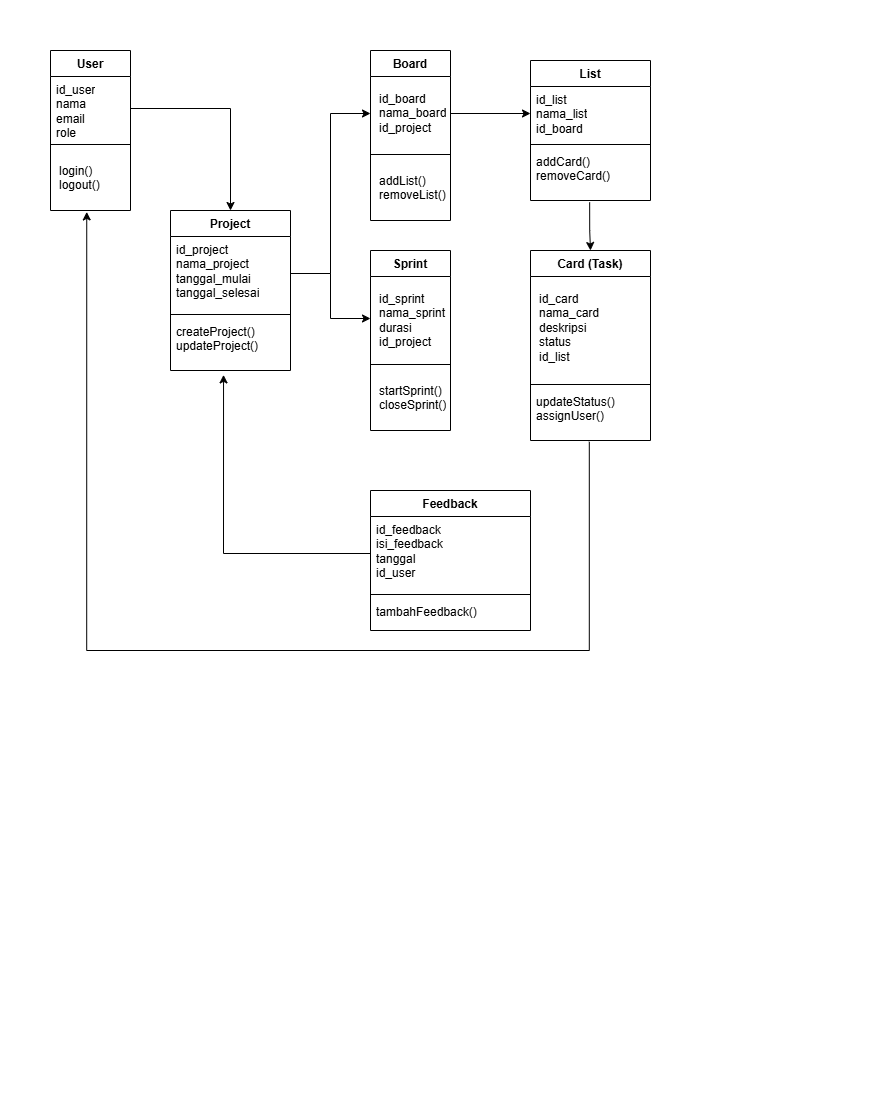

The diagram above was exported from draw.io. Its source (the exported page's mxGraphModel, read from the mxfile embedded in the PNG):
<mxGraphModel dx="1042" dy="535" grid="1" gridSize="10" guides="1" tooltips="1" connect="1" arrows="1" fold="1" page="1" pageScale="1" pageWidth="850" pageHeight="1100" math="0" shadow="0">
  <root>
    <mxCell id="0" />
    <mxCell id="1" parent="0" />
    <mxCell id="qQBFYhc67vFqQx-Wxb15-1" value="User" style="swimlane;fontStyle=1;align=center;verticalAlign=top;childLayout=stackLayout;horizontal=1;startSize=26;horizontalStack=0;resizeParent=1;resizeParentMax=0;resizeLast=0;collapsible=1;marginBottom=0;whiteSpace=wrap;html=1;" parent="1" vertex="1">
      <mxGeometry x="40" y="40" width="80" height="160" as="geometry">
        <mxRectangle x="40" y="40" width="70" height="30" as="alternateBounds" />
      </mxGeometry>
    </mxCell>
    <mxCell id="qQBFYhc67vFqQx-Wxb15-2" value="id_user&lt;div&gt;nama&lt;/div&gt;&lt;div&gt;email&lt;/div&gt;&lt;div&gt;role&lt;/div&gt;" style="text;strokeColor=none;fillColor=none;align=left;verticalAlign=top;spacingLeft=4;spacingRight=4;overflow=hidden;rotatable=0;points=[[0,0.5],[1,0.5]];portConstraint=eastwest;whiteSpace=wrap;html=1;" parent="qQBFYhc67vFqQx-Wxb15-1" vertex="1">
      <mxGeometry y="26" width="80" height="64" as="geometry" />
    </mxCell>
    <mxCell id="qQBFYhc67vFqQx-Wxb15-3" value="" style="line;strokeWidth=1;fillColor=none;align=left;verticalAlign=middle;spacingTop=-1;spacingLeft=3;spacingRight=3;rotatable=0;labelPosition=right;points=[];portConstraint=eastwest;strokeColor=inherit;" parent="qQBFYhc67vFqQx-Wxb15-1" vertex="1">
      <mxGeometry y="90" width="80" height="8" as="geometry" />
    </mxCell>
    <mxCell id="qQBFYhc67vFqQx-Wxb15-4" value="&lt;table&gt;&lt;tbody&gt;&lt;tr&gt;&lt;td data-start=&quot;2264&quot; data-end=&quot;2293&quot; data-col-size=&quot;md&quot;&gt;&lt;/td&gt;&lt;/tr&gt;&lt;/tbody&gt;&lt;/table&gt;&lt;table&gt;&lt;tbody&gt;&lt;tr&gt;&lt;td data-start=&quot;2293&quot; data-end=&quot;2314&quot; data-col-size=&quot;sm&quot;&gt;login()&lt;br&gt;logout()&lt;/td&gt;&lt;/tr&gt;&lt;/tbody&gt;&lt;/table&gt;" style="text;strokeColor=none;fillColor=none;align=left;verticalAlign=top;spacingLeft=4;spacingRight=4;overflow=hidden;rotatable=0;points=[[0,0.5],[1,0.5]];portConstraint=eastwest;whiteSpace=wrap;html=1;" parent="qQBFYhc67vFqQx-Wxb15-1" vertex="1">
      <mxGeometry y="98" width="80" height="62" as="geometry" />
    </mxCell>
    <mxCell id="qQBFYhc67vFqQx-Wxb15-12" value="Project" style="swimlane;fontStyle=1;align=center;verticalAlign=top;childLayout=stackLayout;horizontal=1;startSize=26;horizontalStack=0;resizeParent=1;resizeParentMax=0;resizeLast=0;collapsible=1;marginBottom=0;whiteSpace=wrap;html=1;" parent="1" vertex="1">
      <mxGeometry x="160" y="200" width="120" height="160" as="geometry" />
    </mxCell>
    <mxCell id="qQBFYhc67vFqQx-Wxb15-13" value="id_project&lt;div&gt;nama_project&lt;/div&gt;&lt;div&gt;tanggal_mulai&lt;/div&gt;&lt;div&gt;tanggal_selesai&lt;/div&gt;" style="text;strokeColor=none;fillColor=none;align=left;verticalAlign=top;spacingLeft=4;spacingRight=4;overflow=hidden;rotatable=0;points=[[0,0.5],[1,0.5]];portConstraint=eastwest;whiteSpace=wrap;html=1;" parent="qQBFYhc67vFqQx-Wxb15-12" vertex="1">
      <mxGeometry y="26" width="120" height="74" as="geometry" />
    </mxCell>
    <mxCell id="qQBFYhc67vFqQx-Wxb15-14" value="" style="line;strokeWidth=1;fillColor=none;align=left;verticalAlign=middle;spacingTop=-1;spacingLeft=3;spacingRight=3;rotatable=0;labelPosition=right;points=[];portConstraint=eastwest;strokeColor=inherit;" parent="qQBFYhc67vFqQx-Wxb15-12" vertex="1">
      <mxGeometry y="100" width="120" height="8" as="geometry" />
    </mxCell>
    <mxCell id="qQBFYhc67vFqQx-Wxb15-15" value="createProject()&lt;div&gt;updateProject()&lt;/div&gt;" style="text;strokeColor=none;fillColor=none;align=left;verticalAlign=top;spacingLeft=4;spacingRight=4;overflow=hidden;rotatable=0;points=[[0,0.5],[1,0.5]];portConstraint=eastwest;whiteSpace=wrap;html=1;" parent="qQBFYhc67vFqQx-Wxb15-12" vertex="1">
      <mxGeometry y="108" width="120" height="52" as="geometry" />
    </mxCell>
    <mxCell id="qQBFYhc67vFqQx-Wxb15-16" value="Board" style="swimlane;fontStyle=1;align=center;verticalAlign=top;childLayout=stackLayout;horizontal=1;startSize=26;horizontalStack=0;resizeParent=1;resizeParentMax=0;resizeLast=0;collapsible=1;marginBottom=0;whiteSpace=wrap;html=1;" parent="1" vertex="1">
      <mxGeometry x="360" y="40" width="80" height="170" as="geometry" />
    </mxCell>
    <mxCell id="qQBFYhc67vFqQx-Wxb15-17" value="&lt;table&gt;&lt;tbody&gt;&lt;tr&gt;&lt;td data-start=&quot;2425&quot; data-end=&quot;2437&quot; data-col-size=&quot;sm&quot;&gt;&lt;strong data-start=&quot;2427&quot; data-end=&quot;2436&quot;&gt;&lt;/strong&gt;&lt;/td&gt;&lt;/tr&gt;&lt;/tbody&gt;&lt;/table&gt;&lt;table&gt;&lt;tbody&gt;&lt;tr&gt;&lt;td data-start=&quot;2437&quot; data-end=&quot;2472&quot; data-col-size=&quot;md&quot;&gt;id_board&lt;br&gt;nama_board&lt;br&gt;id_project&lt;/td&gt;&lt;/tr&gt;&lt;/tbody&gt;&lt;/table&gt;" style="text;strokeColor=none;fillColor=none;align=left;verticalAlign=top;spacingLeft=4;spacingRight=4;overflow=hidden;rotatable=0;points=[[0,0.5],[1,0.5]];portConstraint=eastwest;whiteSpace=wrap;html=1;" parent="qQBFYhc67vFqQx-Wxb15-16" vertex="1">
      <mxGeometry y="26" width="80" height="74" as="geometry" />
    </mxCell>
    <mxCell id="qQBFYhc67vFqQx-Wxb15-18" value="" style="line;strokeWidth=1;fillColor=none;align=left;verticalAlign=middle;spacingTop=-1;spacingLeft=3;spacingRight=3;rotatable=0;labelPosition=right;points=[];portConstraint=eastwest;strokeColor=inherit;" parent="qQBFYhc67vFqQx-Wxb15-16" vertex="1">
      <mxGeometry y="100" width="80" height="8" as="geometry" />
    </mxCell>
    <mxCell id="qQBFYhc67vFqQx-Wxb15-19" value="&lt;table&gt;&lt;tbody&gt;&lt;tr&gt;&lt;td data-start=&quot;2437&quot; data-end=&quot;2472&quot; data-col-size=&quot;md&quot;&gt;&lt;/td&gt;&lt;/tr&gt;&lt;/tbody&gt;&lt;/table&gt;&lt;table&gt;&lt;tbody&gt;&lt;tr&gt;&lt;td data-start=&quot;2472&quot; data-end=&quot;2499&quot; data-col-size=&quot;sm&quot;&gt;addList()&lt;br&gt;removeList()&lt;/td&gt;&lt;/tr&gt;&lt;/tbody&gt;&lt;/table&gt;" style="text;strokeColor=none;fillColor=none;align=left;verticalAlign=top;spacingLeft=4;spacingRight=4;overflow=hidden;rotatable=0;points=[[0,0.5],[1,0.5]];portConstraint=eastwest;whiteSpace=wrap;html=1;" parent="qQBFYhc67vFqQx-Wxb15-16" vertex="1">
      <mxGeometry y="108" width="80" height="62" as="geometry" />
    </mxCell>
    <mxCell id="qQBFYhc67vFqQx-Wxb15-20" value="List" style="swimlane;fontStyle=1;align=center;verticalAlign=top;childLayout=stackLayout;horizontal=1;startSize=26;horizontalStack=0;resizeParent=1;resizeParentMax=0;resizeLast=0;collapsible=1;marginBottom=0;whiteSpace=wrap;html=1;" parent="1" vertex="1">
      <mxGeometry x="520" y="50" width="120" height="140" as="geometry" />
    </mxCell>
    <mxCell id="qQBFYhc67vFqQx-Wxb15-21" value="id_list&lt;div&gt;nama_list&lt;/div&gt;&lt;div&gt;id_board&lt;/div&gt;" style="text;strokeColor=none;fillColor=none;align=left;verticalAlign=top;spacingLeft=4;spacingRight=4;overflow=hidden;rotatable=0;points=[[0,0.5],[1,0.5]];portConstraint=eastwest;whiteSpace=wrap;html=1;" parent="qQBFYhc67vFqQx-Wxb15-20" vertex="1">
      <mxGeometry y="26" width="120" height="54" as="geometry" />
    </mxCell>
    <mxCell id="qQBFYhc67vFqQx-Wxb15-22" value="" style="line;strokeWidth=1;fillColor=none;align=left;verticalAlign=middle;spacingTop=-1;spacingLeft=3;spacingRight=3;rotatable=0;labelPosition=right;points=[];portConstraint=eastwest;strokeColor=inherit;" parent="qQBFYhc67vFqQx-Wxb15-20" vertex="1">
      <mxGeometry y="80" width="120" height="8" as="geometry" />
    </mxCell>
    <mxCell id="qQBFYhc67vFqQx-Wxb15-23" value="addCard()&lt;div&gt;removeCard()&lt;/div&gt;" style="text;strokeColor=none;fillColor=none;align=left;verticalAlign=top;spacingLeft=4;spacingRight=4;overflow=hidden;rotatable=0;points=[[0,0.5],[1,0.5]];portConstraint=eastwest;whiteSpace=wrap;html=1;" parent="qQBFYhc67vFqQx-Wxb15-20" vertex="1">
      <mxGeometry y="88" width="120" height="52" as="geometry" />
    </mxCell>
    <mxCell id="qQBFYhc67vFqQx-Wxb15-28" value="Card (Task)" style="swimlane;fontStyle=1;align=center;verticalAlign=top;childLayout=stackLayout;horizontal=1;startSize=26;horizontalStack=0;resizeParent=1;resizeParentMax=0;resizeLast=0;collapsible=1;marginBottom=0;whiteSpace=wrap;html=1;" parent="1" vertex="1">
      <mxGeometry x="520" y="240" width="120" height="190" as="geometry">
        <mxRectangle x="600" y="40" width="100" height="30" as="alternateBounds" />
      </mxGeometry>
    </mxCell>
    <mxCell id="qQBFYhc67vFqQx-Wxb15-29" value="&lt;table&gt;&lt;tbody&gt;&lt;tr&gt;&lt;td data-start=&quot;2570&quot; data-end=&quot;2588&quot; data-col-size=&quot;sm&quot;&gt;&lt;strong data-start=&quot;2572&quot; data-end=&quot;2587&quot;&gt;&lt;/strong&gt;&lt;/td&gt;&lt;/tr&gt;&lt;/tbody&gt;&lt;/table&gt;&lt;table&gt;&lt;tbody&gt;&lt;tr&gt;&lt;td data-start=&quot;2588&quot; data-end=&quot;2637&quot; data-col-size=&quot;md&quot;&gt;id_card&lt;br&gt;nama_card&lt;br&gt;deskripsi&lt;br&gt;status&lt;br&gt;id_list&lt;/td&gt;&lt;/tr&gt;&lt;/tbody&gt;&lt;/table&gt;" style="text;strokeColor=none;fillColor=none;align=left;verticalAlign=top;spacingLeft=4;spacingRight=4;overflow=hidden;rotatable=0;points=[[0,0.5],[1,0.5]];portConstraint=eastwest;whiteSpace=wrap;html=1;" parent="qQBFYhc67vFqQx-Wxb15-28" vertex="1">
      <mxGeometry y="26" width="120" height="104" as="geometry" />
    </mxCell>
    <mxCell id="qQBFYhc67vFqQx-Wxb15-30" value="" style="line;strokeWidth=1;fillColor=none;align=left;verticalAlign=middle;spacingTop=-1;spacingLeft=3;spacingRight=3;rotatable=0;labelPosition=right;points=[];portConstraint=eastwest;strokeColor=inherit;" parent="qQBFYhc67vFqQx-Wxb15-28" vertex="1">
      <mxGeometry y="130" width="120" height="8" as="geometry" />
    </mxCell>
    <mxCell id="qQBFYhc67vFqQx-Wxb15-31" value="updateStatus()&lt;div&gt;assignUser()&lt;/div&gt;" style="text;strokeColor=none;fillColor=none;align=left;verticalAlign=top;spacingLeft=4;spacingRight=4;overflow=hidden;rotatable=0;points=[[0,0.5],[1,0.5]];portConstraint=eastwest;whiteSpace=wrap;html=1;" parent="qQBFYhc67vFqQx-Wxb15-28" vertex="1">
      <mxGeometry y="138" width="120" height="52" as="geometry" />
    </mxCell>
    <mxCell id="qQBFYhc67vFqQx-Wxb15-32" value="Sprint" style="swimlane;fontStyle=1;align=center;verticalAlign=top;childLayout=stackLayout;horizontal=1;startSize=26;horizontalStack=0;resizeParent=1;resizeParentMax=0;resizeLast=0;collapsible=1;marginBottom=0;whiteSpace=wrap;html=1;" parent="1" vertex="1">
      <mxGeometry x="360" y="240" width="80" height="180" as="geometry" />
    </mxCell>
    <mxCell id="qQBFYhc67vFqQx-Wxb15-33" value="&lt;table&gt;&lt;tbody&gt;&lt;tr&gt;&lt;td data-start=&quot;2670&quot; data-end=&quot;2683&quot; data-col-size=&quot;sm&quot;&gt;&lt;strong data-start=&quot;2672&quot; data-end=&quot;2682&quot;&gt;&lt;/strong&gt;&lt;/td&gt;&lt;/tr&gt;&lt;/tbody&gt;&lt;/table&gt;&lt;table&gt;&lt;tbody&gt;&lt;tr&gt;&lt;td data-start=&quot;2683&quot; data-end=&quot;2728&quot; data-col-size=&quot;md&quot;&gt;id_sprint&lt;br&gt;nama_sprint&lt;br&gt;durasi&lt;br&gt;id_project&lt;/td&gt;&lt;/tr&gt;&lt;/tbody&gt;&lt;/table&gt;" style="text;strokeColor=none;fillColor=none;align=left;verticalAlign=top;spacingLeft=4;spacingRight=4;overflow=hidden;rotatable=0;points=[[0,0.5],[1,0.5]];portConstraint=eastwest;whiteSpace=wrap;html=1;" parent="qQBFYhc67vFqQx-Wxb15-32" vertex="1">
      <mxGeometry y="26" width="80" height="84" as="geometry" />
    </mxCell>
    <mxCell id="qQBFYhc67vFqQx-Wxb15-34" value="" style="line;strokeWidth=1;fillColor=none;align=left;verticalAlign=middle;spacingTop=-1;spacingLeft=3;spacingRight=3;rotatable=0;labelPosition=right;points=[];portConstraint=eastwest;strokeColor=inherit;" parent="qQBFYhc67vFqQx-Wxb15-32" vertex="1">
      <mxGeometry y="110" width="80" height="8" as="geometry" />
    </mxCell>
    <mxCell id="qQBFYhc67vFqQx-Wxb15-35" value="&lt;table&gt;&lt;tbody&gt;&lt;tr&gt;&lt;td data-start=&quot;2683&quot; data-end=&quot;2728&quot; data-col-size=&quot;md&quot;&gt;&lt;/td&gt;&lt;/tr&gt;&lt;/tbody&gt;&lt;/table&gt;&lt;table&gt;&lt;tbody&gt;&lt;tr&gt;&lt;td data-start=&quot;2728&quot; data-end=&quot;2760&quot; data-col-size=&quot;sm&quot;&gt;startSprint()&lt;br&gt;closeSprint()&lt;/td&gt;&lt;/tr&gt;&lt;/tbody&gt;&lt;/table&gt;" style="text;strokeColor=none;fillColor=none;align=left;verticalAlign=top;spacingLeft=4;spacingRight=4;overflow=hidden;rotatable=0;points=[[0,0.5],[1,0.5]];portConstraint=eastwest;whiteSpace=wrap;html=1;" parent="qQBFYhc67vFqQx-Wxb15-32" vertex="1">
      <mxGeometry y="118" width="80" height="62" as="geometry" />
    </mxCell>
    <mxCell id="qQBFYhc67vFqQx-Wxb15-36" value="Feedback" style="swimlane;fontStyle=1;align=center;verticalAlign=top;childLayout=stackLayout;horizontal=1;startSize=26;horizontalStack=0;resizeParent=1;resizeParentMax=0;resizeLast=0;collapsible=1;marginBottom=0;whiteSpace=wrap;html=1;" parent="1" vertex="1">
      <mxGeometry x="360" y="480" width="160" height="140" as="geometry" />
    </mxCell>
    <mxCell id="qQBFYhc67vFqQx-Wxb15-37" value="id_feedback&lt;div&gt;isi_feedback&lt;/div&gt;&lt;div&gt;tanggal&lt;/div&gt;&lt;div&gt;id_user&lt;/div&gt;" style="text;strokeColor=none;fillColor=none;align=left;verticalAlign=top;spacingLeft=4;spacingRight=4;overflow=hidden;rotatable=0;points=[[0,0.5],[1,0.5]];portConstraint=eastwest;whiteSpace=wrap;html=1;" parent="qQBFYhc67vFqQx-Wxb15-36" vertex="1">
      <mxGeometry y="26" width="160" height="74" as="geometry" />
    </mxCell>
    <mxCell id="qQBFYhc67vFqQx-Wxb15-38" value="" style="line;strokeWidth=1;fillColor=none;align=left;verticalAlign=middle;spacingTop=-1;spacingLeft=3;spacingRight=3;rotatable=0;labelPosition=right;points=[];portConstraint=eastwest;strokeColor=inherit;" parent="qQBFYhc67vFqQx-Wxb15-36" vertex="1">
      <mxGeometry y="100" width="160" height="8" as="geometry" />
    </mxCell>
    <mxCell id="qQBFYhc67vFqQx-Wxb15-39" value="tambahFeedback()" style="text;strokeColor=none;fillColor=none;align=left;verticalAlign=top;spacingLeft=4;spacingRight=4;overflow=hidden;rotatable=0;points=[[0,0.5],[1,0.5]];portConstraint=eastwest;whiteSpace=wrap;html=1;" parent="qQBFYhc67vFqQx-Wxb15-36" vertex="1">
      <mxGeometry y="108" width="160" height="32" as="geometry" />
    </mxCell>
    <mxCell id="qQBFYhc67vFqQx-Wxb15-41" style="edgeStyle=orthogonalEdgeStyle;rounded=0;orthogonalLoop=1;jettySize=auto;html=1;exitX=1;exitY=0.5;exitDx=0;exitDy=0;entryX=0.5;entryY=0;entryDx=0;entryDy=0;" parent="1" source="qQBFYhc67vFqQx-Wxb15-2" target="qQBFYhc67vFqQx-Wxb15-12" edge="1">
      <mxGeometry relative="1" as="geometry" />
    </mxCell>
    <mxCell id="qQBFYhc67vFqQx-Wxb15-42" style="edgeStyle=orthogonalEdgeStyle;rounded=0;orthogonalLoop=1;jettySize=auto;html=1;exitX=1;exitY=0.5;exitDx=0;exitDy=0;entryX=0;entryY=0.5;entryDx=0;entryDy=0;" parent="1" source="qQBFYhc67vFqQx-Wxb15-13" target="qQBFYhc67vFqQx-Wxb15-17" edge="1">
      <mxGeometry relative="1" as="geometry" />
    </mxCell>
    <mxCell id="qQBFYhc67vFqQx-Wxb15-44" style="edgeStyle=orthogonalEdgeStyle;rounded=0;orthogonalLoop=1;jettySize=auto;html=1;exitX=0.493;exitY=1.035;exitDx=0;exitDy=0;entryX=0.5;entryY=0;entryDx=0;entryDy=0;exitPerimeter=0;" parent="1" source="qQBFYhc67vFqQx-Wxb15-23" target="qQBFYhc67vFqQx-Wxb15-28" edge="1">
      <mxGeometry relative="1" as="geometry">
        <Array as="points">
          <mxPoint x="579" y="220" />
          <mxPoint x="580" y="240" />
        </Array>
      </mxGeometry>
    </mxCell>
    <mxCell id="qQBFYhc67vFqQx-Wxb15-45" style="edgeStyle=orthogonalEdgeStyle;rounded=0;orthogonalLoop=1;jettySize=auto;html=1;exitX=0.49;exitY=1.024;exitDx=0;exitDy=0;entryX=0.453;entryY=1.023;entryDx=0;entryDy=0;entryPerimeter=0;exitPerimeter=0;" parent="1" source="qQBFYhc67vFqQx-Wxb15-31" target="qQBFYhc67vFqQx-Wxb15-4" edge="1">
      <mxGeometry relative="1" as="geometry">
        <Array as="points">
          <mxPoint x="579" y="640" />
          <mxPoint x="76" y="640" />
        </Array>
      </mxGeometry>
    </mxCell>
    <mxCell id="qQBFYhc67vFqQx-Wxb15-46" value="" style="edgeStyle=orthogonalEdgeStyle;rounded=0;orthogonalLoop=1;jettySize=auto;html=1;entryX=0;entryY=0.5;entryDx=0;entryDy=0;" parent="1" source="qQBFYhc67vFqQx-Wxb15-17" target="qQBFYhc67vFqQx-Wxb15-21" edge="1">
      <mxGeometry relative="1" as="geometry" />
    </mxCell>
    <mxCell id="qQBFYhc67vFqQx-Wxb15-47" value="" style="endArrow=classic;html=1;rounded=0;exitX=1;exitY=0.5;exitDx=0;exitDy=0;entryX=0;entryY=0.5;entryDx=0;entryDy=0;" parent="1" source="qQBFYhc67vFqQx-Wxb15-13" target="qQBFYhc67vFqQx-Wxb15-33" edge="1">
      <mxGeometry width="50" height="50" relative="1" as="geometry">
        <mxPoint x="510" y="370" as="sourcePoint" />
        <mxPoint x="560" y="320" as="targetPoint" />
        <Array as="points">
          <mxPoint x="320" y="263" />
          <mxPoint x="320" y="308" />
        </Array>
      </mxGeometry>
    </mxCell>
    <mxCell id="qQBFYhc67vFqQx-Wxb15-48" style="edgeStyle=orthogonalEdgeStyle;rounded=0;orthogonalLoop=1;jettySize=auto;html=1;exitX=0;exitY=0.5;exitDx=0;exitDy=0;entryX=0.442;entryY=1.084;entryDx=0;entryDy=0;entryPerimeter=0;" parent="1" source="qQBFYhc67vFqQx-Wxb15-37" target="qQBFYhc67vFqQx-Wxb15-15" edge="1">
      <mxGeometry relative="1" as="geometry">
        <Array as="points">
          <mxPoint x="213" y="543" />
        </Array>
      </mxGeometry>
    </mxCell>
  </root>
</mxGraphModel>